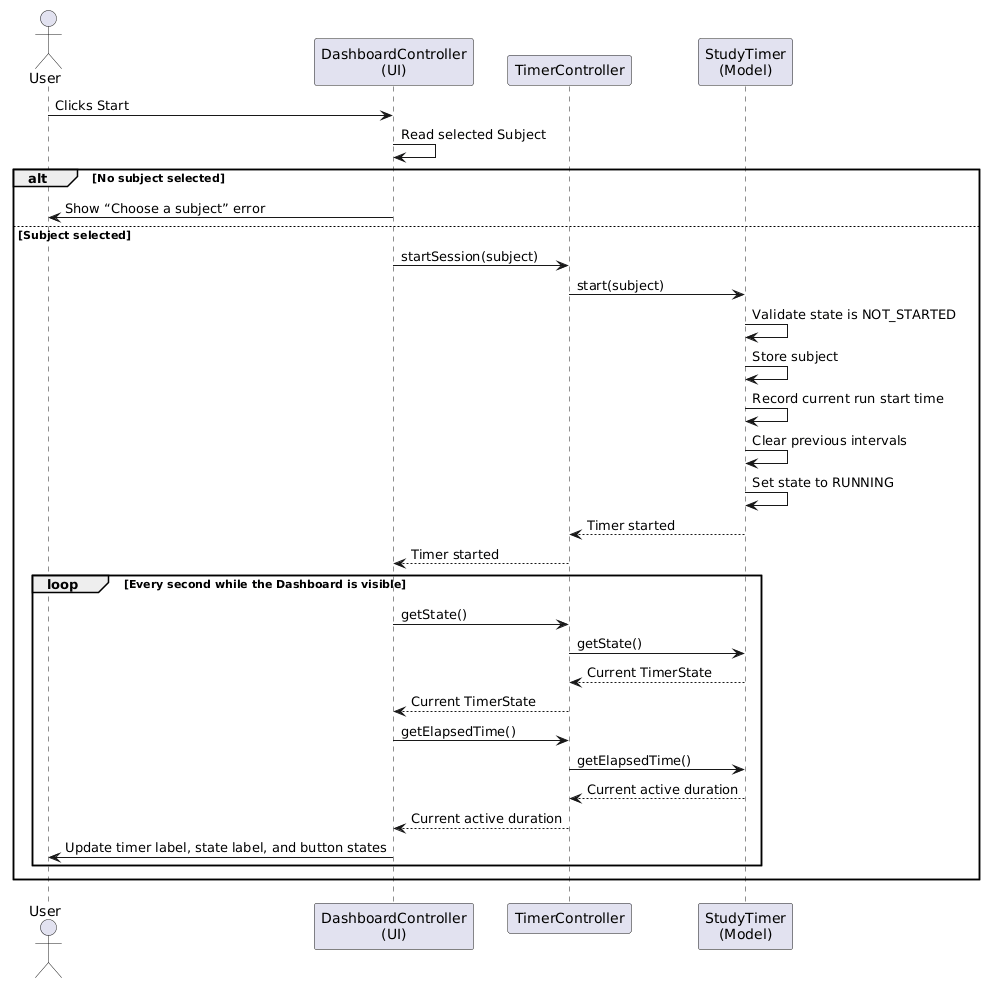

The diagram above was rendered by PlantUML. Its source (embedded in the PNG):
@startuml
actor User
participant "DashboardController\n(UI)" as Dashboard
participant "TimerController" as TimerController
participant "StudyTimer\n(Model)" as StudyTimer

User -> Dashboard : Clicks Start
Dashboard -> Dashboard : Read selected Subject

alt No subject selected
    Dashboard -> User : Show “Choose a subject” error
else Subject selected
    Dashboard -> TimerController : startSession(subject)
    TimerController -> StudyTimer : start(subject)

    StudyTimer -> StudyTimer : Validate state is NOT_STARTED
    StudyTimer -> StudyTimer : Store subject
    StudyTimer -> StudyTimer : Record current run start time
    StudyTimer -> StudyTimer : Clear previous intervals
    StudyTimer -> StudyTimer : Set state to RUNNING

    StudyTimer --> TimerController : Timer started
    TimerController --> Dashboard : Timer started

    loop Every second while the Dashboard is visible
        Dashboard -> TimerController : getState()
        TimerController -> StudyTimer : getState()
        StudyTimer --> TimerController : Current TimerState
        TimerController --> Dashboard : Current TimerState

        Dashboard -> TimerController : getElapsedTime()
        TimerController -> StudyTimer : getElapsedTime()
        StudyTimer --> TimerController : Current active duration
        TimerController --> Dashboard : Current active duration

        Dashboard -> User : Update timer label, state label, and button states
    end
@enduml